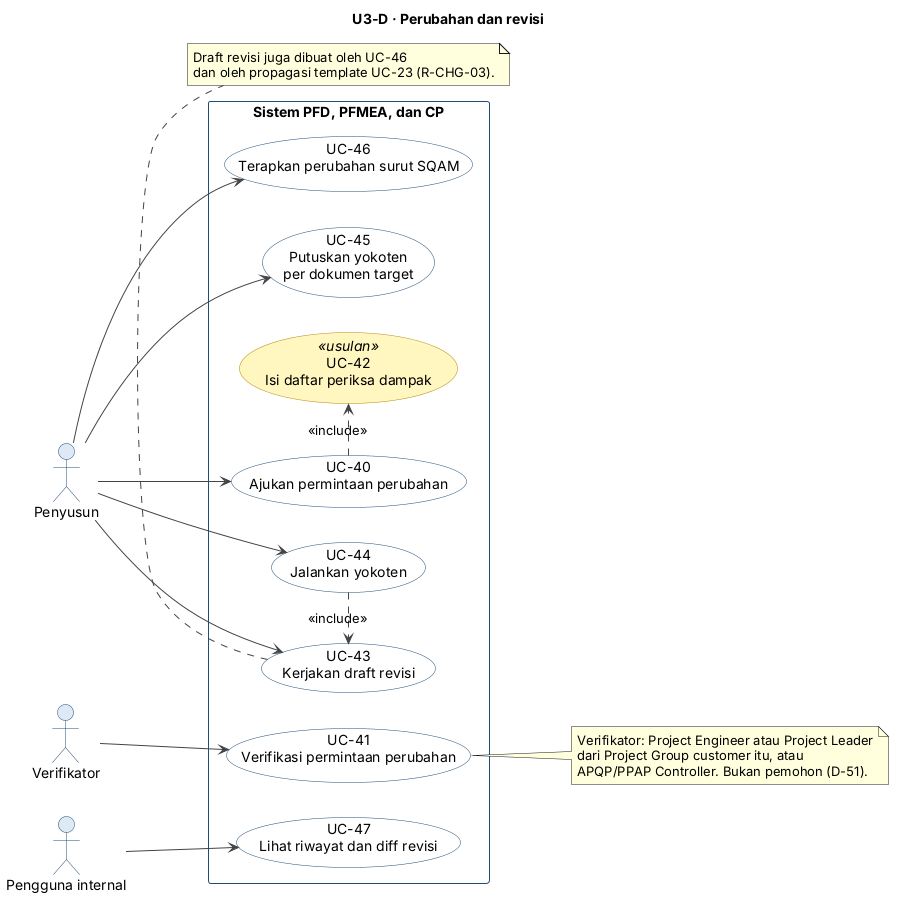

The diagram above was rendered by PlantUML. Its source (embedded in the PNG):
@startuml U3-D-perubahan-revisi
!include U3-gaya.iuml
title U3-D · Perubahan dan revisi

actor "Penyusun" as pen
actor "Verifikator" as verif
actor "Pengguna internal" as user

rectangle "Sistem PFD, PFMEA, dan CP" {
  usecase "UC-40\nAjukan permintaan perubahan" as UC40
  usecase "UC-42\nIsi daftar periksa dampak" as UC42 <<usulan>>
  usecase "UC-41\nVerifikasi permintaan perubahan" as UC41
  usecase "UC-44\nJalankan yokoten" as UC44
  usecase "UC-43\nKerjakan draft revisi" as UC43
  usecase "UC-46\nTerapkan perubahan surut SQAM" as UC46
  usecase "UC-45\nPutuskan yokoten\nper dokumen target" as UC45
  usecase "UC-47\nLihat riwayat dan diff revisi" as UC47
}

pen --> UC40
pen --> UC44
pen --> UC43
pen --> UC46
pen --> UC45
verif --> UC41
user --> UC47
UC40 .> UC42 : <<include>>
UC44 .> UC43 : <<include>>
note bottom of UC43
  Draft revisi juga dibuat oleh UC-46
  dan oleh propagasi template UC-23 (R-CHG-03).
end note

note right of UC41
  Verifikator: Project Engineer atau Project Leader
  dari Project Group customer itu, atau
  APQP/PPAP Controller. Bukan pemohon (D-51).
end note
@enduml